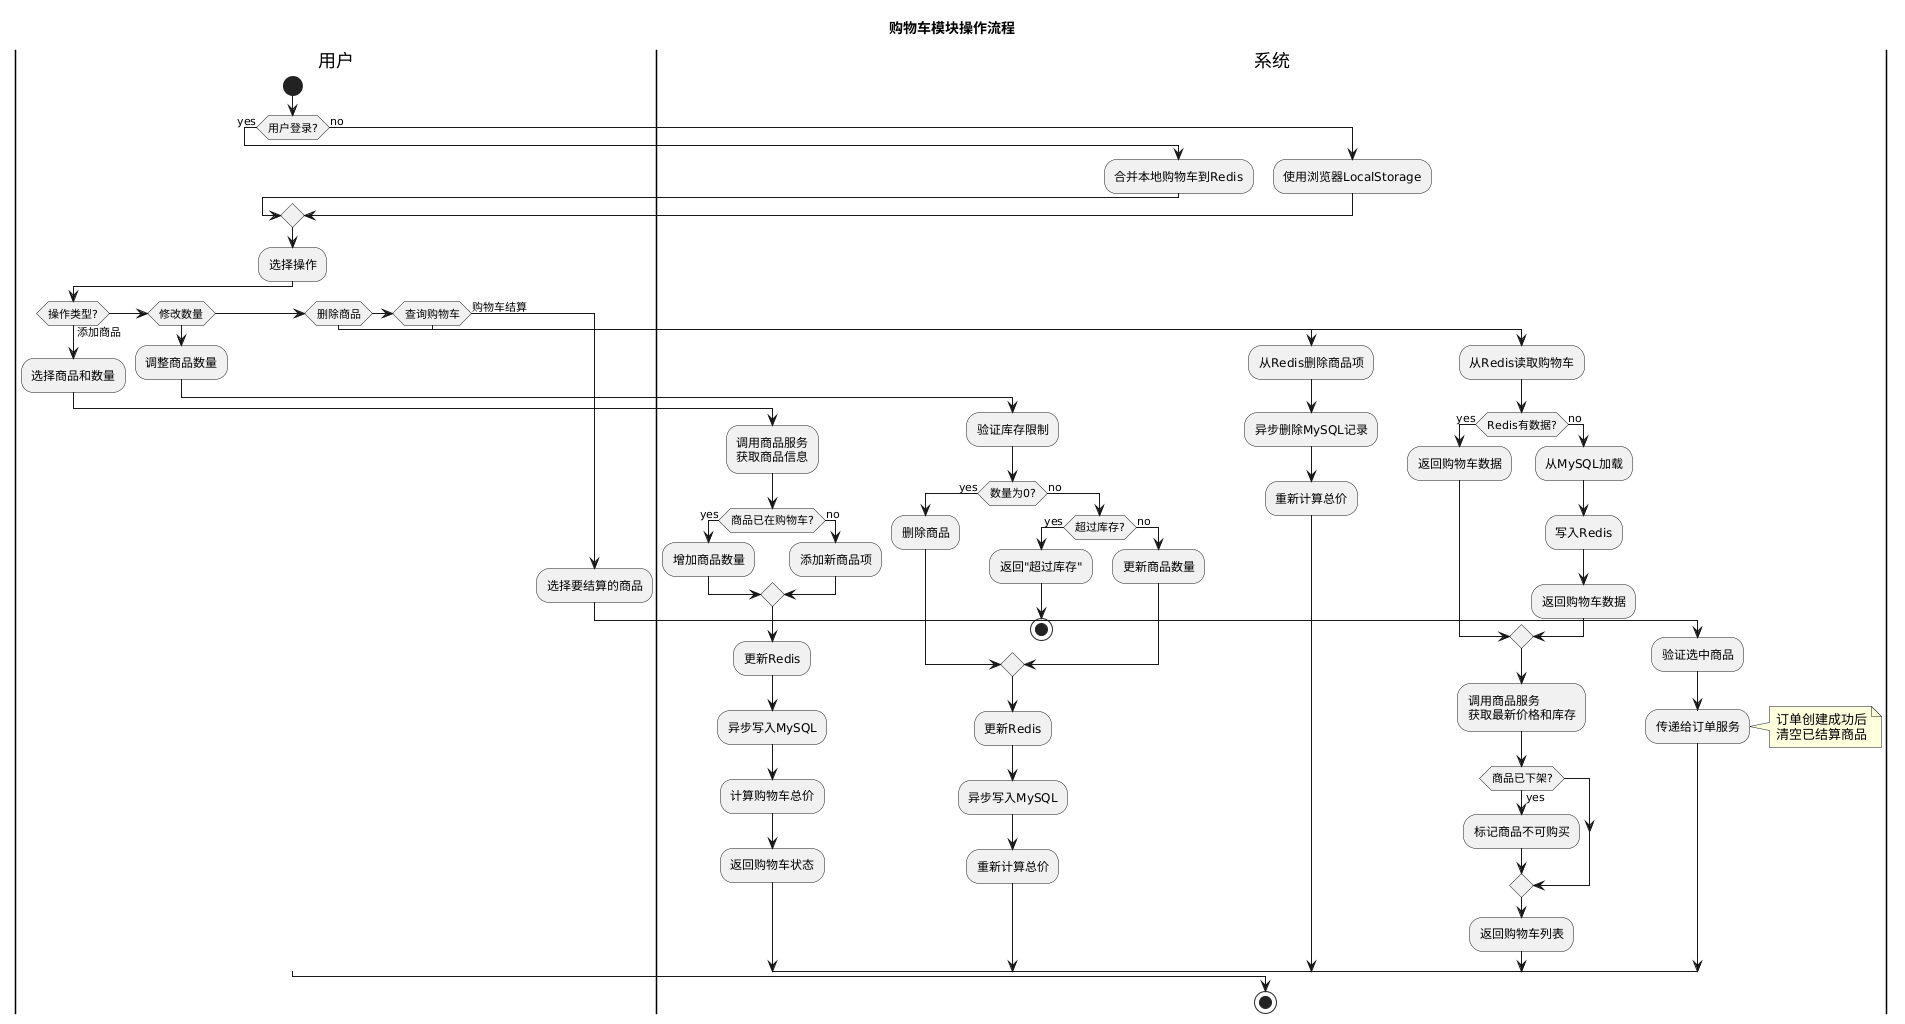

The diagram above was rendered by PlantUML. Its source (embedded in the PNG):
@startuml
title 购物车模块操作流程

|用户|
start

if (用户登录?) then (yes)
  |系统|
  :合并本地购物车到Redis;

else (no)
  |系统|
  :使用浏览器LocalStorage;
endif

|用户|
:选择操作;

if (操作类型?) then (添加商品)

  |用户|
  :选择商品和数量;

  |系统|
  :调用商品服务\n获取商品信息;

  if (商品已在购物车?) then (yes)
    :增加商品数量;
  else (no)
    :添加新商品项;
  endif

  :更新Redis;
  :异步写入MySQL;
  :计算购物车总价;
  :返回购物车状态;

else if (修改数量)

  |用户|
  :调整商品数量;

  |系统|
  :验证库存限制;

  if (数量为0?) then (yes)
    :删除商品;
  else (no)
    if (超过库存?) then (yes)
      :返回"超过库存";
      stop
    else (no)
      :更新商品数量;
    endif
  endif

  :更新Redis;
  :异步写入MySQL;
  :重新计算总价;

else if (删除商品)

  |系统|
  :从Redis删除商品项;
  :异步删除MySQL记录;
  :重新计算总价;

else if (查询购物车)

  |系统|
  :从Redis读取购物车;

  if (Redis有数据?) then (yes)
    :返回购物车数据;

  else (no)
    :从MySQL加载;
    :写入Redis;
    :返回购物车数据;
  endif

  :调用商品服务\n获取最新价格和库存;

  if (商品已下架?) then (yes)
    :标记商品不可购买;
  endif

  :返回购物车列表;

else (购物车结算)

  |用户|
  :选择要结算的商品;

  |系统|
  :验证选中商品;
  :传递给订单服务;

  note right
    订单创建成功后
    清空已结算商品
  end note

endif

stop
@enduml